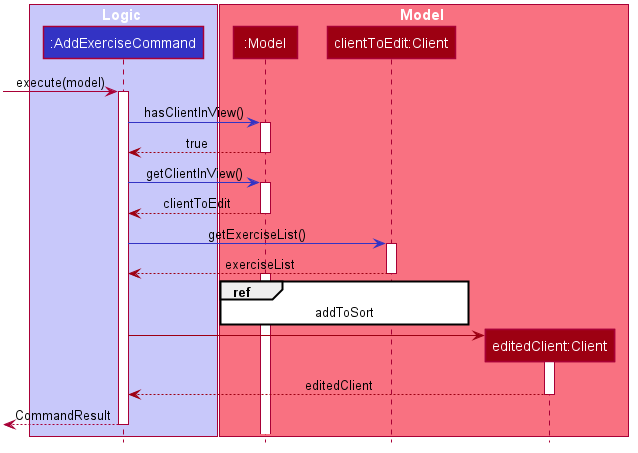

The diagram above was rendered by PlantUML. Its source (embedded in the PNG):
@startuml AddExerciseCommandSequenceDiagram








skinparam BackgroundColor #FFFFFFF

skinparam Shadowing false

skinparam Class {
    FontColor #FFFFFF
    BorderThickness 1
    BorderColor #FFFFFF
    StereotypeFontColor #FFFFFF
    FontName Arial
}

skinparam Actor {
    BorderColor #000000
    Color #000000
    FontName Arial
}

skinparam Sequence {
    MessageAlign center
    BoxFontSize 15
    BoxPadding 0
    BoxFontColor #FFFFFF
    FontName Arial
}

skinparam Participant {
    FontColor #FFFFFFF
    Padding 20
}

skinparam MinClassWidth 50
skinparam ParticipantPadding 10
skinparam Shadowing false
skinparam DefaultTextAlignment center
skinparam packageStyle Rectangle

hide footbox
hide members
hide circle

box Logic #C8C8FA
    Participant ":AddExerciseCommand" as AddExerciseCommand #3333C4
end box

box Model #F97181
    Participant ":Model" as model #9D0012
    Participant "clientToEdit:Client" as client #9D0012
    Participant "editedClient:Client" as client2 #9D0012
end box

[-> AddExerciseCommand : execute(model)

activate AddExerciseCommand
AddExerciseCommand -[#3333C4]> model : hasClientInView()

activate model
model --[#9D0012]> AddExerciseCommand : true
deactivate model

AddExerciseCommand -[#3333C4]> model : getClientInView()
activate model
AddExerciseCommand <[#9D0012]-- model : clientToEdit
deactivate model

AddExerciseCommand -[#3333C4]> client : getExerciseList()
activate client
AddExerciseCommand <[#9D0012]-- client : exerciseList
deactivate client

activate model
ref over model, client
    addToSort
end ref

AddExerciseCommand -[#9D0012]> client2 **
activate client2

client2 --[#9D0012]> AddExerciseCommand : editedClient
deactivate client2

[<-- AddExerciseCommand : CommandResult
deactivate AddExerciseCommand

@enduml